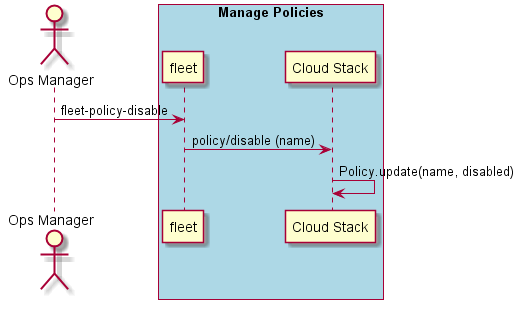

The diagram above was rendered by PlantUML. Its source (embedded in the PNG):
@startuml
Actor "Ops Manager" as A

box "Manage Policies" #lightblue
participant "fleet" as S
A -> S : fleet-policy-disable
participant "Cloud Stack" as CS
S -> CS : policy/disable (name)
CS -> CS : Policy.update(name, disabled)
end box
@enduml